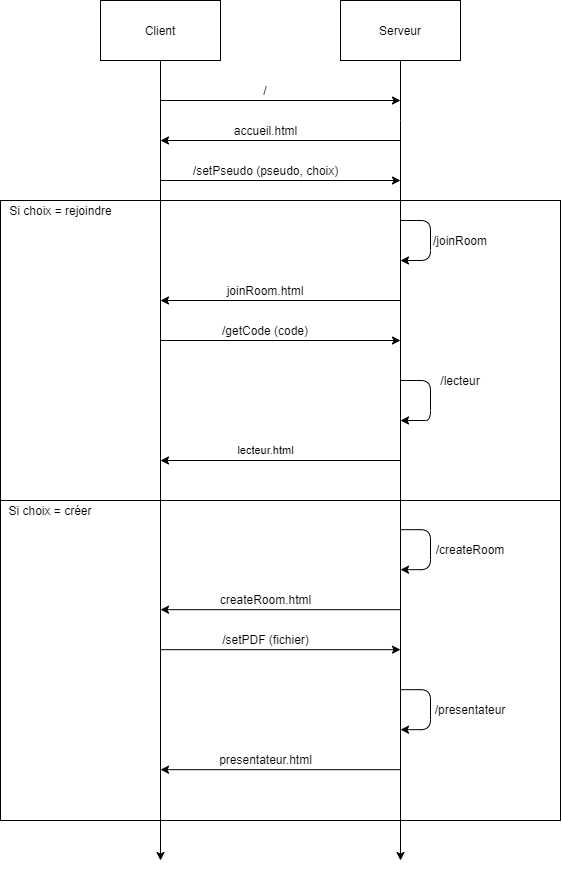

The diagram above was exported from draw.io. Its source (the exported page's mxGraphModel, read from the mxfile embedded in the PNG):
<mxGraphModel dx="1185" dy="614" grid="1" gridSize="10" guides="1" tooltips="1" connect="1" arrows="1" fold="1" page="1" pageScale="1" pageWidth="850" pageHeight="1100" math="0" shadow="0">
  <root>
    <mxCell id="0" />
    <mxCell id="1" parent="0" />
    <mxCell id="0BP4gTw6nZ04-Qc6f_Fe-68" value="" style="whiteSpace=wrap;html=1;" vertex="1" parent="1">
      <mxGeometry x="160" y="520" width="560" height="320" as="geometry" />
    </mxCell>
    <mxCell id="0BP4gTw6nZ04-Qc6f_Fe-27" value="" style="whiteSpace=wrap;html=1;" vertex="1" parent="1">
      <mxGeometry x="160" y="220" width="560" height="300" as="geometry" />
    </mxCell>
    <mxCell id="0BP4gTw6nZ04-Qc6f_Fe-14" style="edgeStyle=orthogonalEdgeStyle;rounded=0;orthogonalLoop=1;jettySize=auto;html=1;" edge="1" parent="1" source="0BP4gTw6nZ04-Qc6f_Fe-12">
      <mxGeometry relative="1" as="geometry">
        <mxPoint x="320" y="880" as="targetPoint" />
      </mxGeometry>
    </mxCell>
    <mxCell id="0BP4gTw6nZ04-Qc6f_Fe-12" value="Client" style="rounded=0;whiteSpace=wrap;html=1;" vertex="1" parent="1">
      <mxGeometry x="260" y="20" width="120" height="60" as="geometry" />
    </mxCell>
    <mxCell id="0BP4gTw6nZ04-Qc6f_Fe-15" style="edgeStyle=orthogonalEdgeStyle;rounded=0;orthogonalLoop=1;jettySize=auto;html=1;" edge="1" parent="1" source="0BP4gTw6nZ04-Qc6f_Fe-13">
      <mxGeometry relative="1" as="geometry">
        <mxPoint x="560" y="880" as="targetPoint" />
        <Array as="points">
          <mxPoint x="560" y="140" />
          <mxPoint x="560" y="140" />
        </Array>
      </mxGeometry>
    </mxCell>
    <mxCell id="0BP4gTw6nZ04-Qc6f_Fe-13" value="Serveur" style="rounded=0;whiteSpace=wrap;html=1;" vertex="1" parent="1">
      <mxGeometry x="500" y="20" width="120" height="60" as="geometry" />
    </mxCell>
    <mxCell id="0BP4gTw6nZ04-Qc6f_Fe-17" value="" style="endArrow=classic;html=1;" edge="1" parent="1">
      <mxGeometry width="50" height="50" relative="1" as="geometry">
        <mxPoint x="560" y="160" as="sourcePoint" />
        <mxPoint x="320" y="160" as="targetPoint" />
      </mxGeometry>
    </mxCell>
    <mxCell id="0BP4gTw6nZ04-Qc6f_Fe-20" value="accueil.html" style="text;html=1;align=center;verticalAlign=middle;resizable=0;points=[];autosize=1;" vertex="1" parent="1">
      <mxGeometry x="385" y="140" width="80" height="20" as="geometry" />
    </mxCell>
    <mxCell id="0BP4gTw6nZ04-Qc6f_Fe-22" value="" style="endArrow=classic;html=1;" edge="1" parent="1">
      <mxGeometry width="50" height="50" relative="1" as="geometry">
        <mxPoint x="320" y="200" as="sourcePoint" />
        <mxPoint x="560" y="200" as="targetPoint" />
      </mxGeometry>
    </mxCell>
    <mxCell id="0BP4gTw6nZ04-Qc6f_Fe-23" value="/setPseudo (pseudo, choix)" style="text;html=1;align=center;verticalAlign=middle;resizable=0;points=[];autosize=1;" vertex="1" parent="1">
      <mxGeometry x="345" y="180" width="160" height="20" as="geometry" />
    </mxCell>
    <mxCell id="0BP4gTw6nZ04-Qc6f_Fe-29" value="Si choix = rejoindre" style="text;html=1;align=center;verticalAlign=middle;resizable=0;points=[];autosize=1;" vertex="1" parent="1">
      <mxGeometry x="160" y="220" width="120" height="20" as="geometry" />
    </mxCell>
    <mxCell id="0BP4gTw6nZ04-Qc6f_Fe-33" value="" style="endArrow=classic;html=1;" edge="1" parent="1">
      <mxGeometry width="50" height="50" relative="1" as="geometry">
        <mxPoint x="560" y="240" as="sourcePoint" />
        <mxPoint x="560" y="280" as="targetPoint" />
        <Array as="points">
          <mxPoint x="590" y="240" />
          <mxPoint x="590" y="280" />
        </Array>
      </mxGeometry>
    </mxCell>
    <mxCell id="0BP4gTw6nZ04-Qc6f_Fe-34" value="/joinRoom" style="text;html=1;strokeColor=none;fillColor=none;align=center;verticalAlign=middle;whiteSpace=wrap;rounded=0;" vertex="1" parent="1">
      <mxGeometry x="590" y="250" width="60" height="20" as="geometry" />
    </mxCell>
    <mxCell id="0BP4gTw6nZ04-Qc6f_Fe-35" value="" style="endArrow=classic;html=1;" edge="1" parent="1">
      <mxGeometry width="50" height="50" relative="1" as="geometry">
        <mxPoint x="560" y="320" as="sourcePoint" />
        <mxPoint x="320" y="320" as="targetPoint" />
      </mxGeometry>
    </mxCell>
    <mxCell id="0BP4gTw6nZ04-Qc6f_Fe-36" value="joinRoom.html" style="text;html=1;strokeColor=none;fillColor=none;align=center;verticalAlign=middle;whiteSpace=wrap;rounded=0;" vertex="1" parent="1">
      <mxGeometry x="385" y="300" width="80" height="20" as="geometry" />
    </mxCell>
    <mxCell id="0BP4gTw6nZ04-Qc6f_Fe-38" value="" style="endArrow=classic;html=1;" edge="1" parent="1">
      <mxGeometry width="50" height="50" relative="1" as="geometry">
        <mxPoint x="320" y="360" as="sourcePoint" />
        <mxPoint x="560" y="360" as="targetPoint" />
      </mxGeometry>
    </mxCell>
    <mxCell id="0BP4gTw6nZ04-Qc6f_Fe-41" value="/getCode (code)" style="text;html=1;strokeColor=none;fillColor=none;align=center;verticalAlign=middle;whiteSpace=wrap;rounded=0;" vertex="1" parent="1">
      <mxGeometry x="375" y="340" width="100" height="20" as="geometry" />
    </mxCell>
    <mxCell id="0BP4gTw6nZ04-Qc6f_Fe-42" value="" style="endArrow=classic;html=1;" edge="1" parent="1">
      <mxGeometry width="50" height="50" relative="1" as="geometry">
        <mxPoint x="560" y="480" as="sourcePoint" />
        <mxPoint x="320" y="480" as="targetPoint" />
      </mxGeometry>
    </mxCell>
    <mxCell id="0BP4gTw6nZ04-Qc6f_Fe-44" value="lecteur.html" style="edgeLabel;html=1;align=center;verticalAlign=middle;resizable=0;points=[];" vertex="1" connectable="0" parent="0BP4gTw6nZ04-Qc6f_Fe-42">
      <mxGeometry x="0.2296" y="-2" relative="1" as="geometry">
        <mxPoint x="12.5" y="-8" as="offset" />
      </mxGeometry>
    </mxCell>
    <mxCell id="0BP4gTw6nZ04-Qc6f_Fe-43" style="edgeStyle=orthogonalEdgeStyle;rounded=0;orthogonalLoop=1;jettySize=auto;html=1;exitX=0.5;exitY=1;exitDx=0;exitDy=0;" edge="1" parent="1" source="0BP4gTw6nZ04-Qc6f_Fe-27" target="0BP4gTw6nZ04-Qc6f_Fe-27">
      <mxGeometry relative="1" as="geometry" />
    </mxCell>
    <mxCell id="0BP4gTw6nZ04-Qc6f_Fe-47" value="" style="endArrow=classic;html=1;" edge="1" parent="1">
      <mxGeometry width="50" height="50" relative="1" as="geometry">
        <mxPoint x="560" y="400" as="sourcePoint" />
        <mxPoint x="560" y="440" as="targetPoint" />
        <Array as="points">
          <mxPoint x="590" y="400" />
          <mxPoint x="590" y="440" />
          <mxPoint x="580" y="440" />
        </Array>
      </mxGeometry>
    </mxCell>
    <mxCell id="0BP4gTw6nZ04-Qc6f_Fe-48" value="/lecteur" style="text;html=1;strokeColor=none;fillColor=none;align=center;verticalAlign=middle;whiteSpace=wrap;rounded=0;" vertex="1" parent="1">
      <mxGeometry x="600" y="390" width="40" height="20" as="geometry" />
    </mxCell>
    <mxCell id="0BP4gTw6nZ04-Qc6f_Fe-50" value="Si choix = créer" style="text;html=1;strokeColor=none;fillColor=none;align=center;verticalAlign=middle;whiteSpace=wrap;rounded=0;" vertex="1" parent="1">
      <mxGeometry x="160" y="520" width="100" height="20" as="geometry" />
    </mxCell>
    <mxCell id="0BP4gTw6nZ04-Qc6f_Fe-51" value="" style="endArrow=classic;html=1;" edge="1" parent="1">
      <mxGeometry width="50" height="50" relative="1" as="geometry">
        <mxPoint x="560" y="549.17" as="sourcePoint" />
        <mxPoint x="560" y="589.17" as="targetPoint" />
        <Array as="points">
          <mxPoint x="590" y="549.17" />
          <mxPoint x="590" y="589.17" />
        </Array>
      </mxGeometry>
    </mxCell>
    <mxCell id="0BP4gTw6nZ04-Qc6f_Fe-52" value="" style="endArrow=classic;html=1;" edge="1" parent="1">
      <mxGeometry width="50" height="50" relative="1" as="geometry">
        <mxPoint x="320" y="120" as="sourcePoint" />
        <mxPoint x="560" y="120" as="targetPoint" />
      </mxGeometry>
    </mxCell>
    <mxCell id="0BP4gTw6nZ04-Qc6f_Fe-53" value="/createRoom" style="text;html=1;strokeColor=none;fillColor=none;align=center;verticalAlign=middle;whiteSpace=wrap;rounded=0;" vertex="1" parent="1">
      <mxGeometry x="590" y="559.17" width="80" height="20" as="geometry" />
    </mxCell>
    <mxCell id="0BP4gTw6nZ04-Qc6f_Fe-54" value="/" style="text;html=1;strokeColor=none;fillColor=none;align=center;verticalAlign=middle;whiteSpace=wrap;rounded=0;" vertex="1" parent="1">
      <mxGeometry x="405" y="100" width="40" height="20" as="geometry" />
    </mxCell>
    <mxCell id="0BP4gTw6nZ04-Qc6f_Fe-55" value="" style="endArrow=classic;html=1;" edge="1" parent="1">
      <mxGeometry width="50" height="50" relative="1" as="geometry">
        <mxPoint x="560" y="629.17" as="sourcePoint" />
        <mxPoint x="320" y="629.17" as="targetPoint" />
      </mxGeometry>
    </mxCell>
    <mxCell id="0BP4gTw6nZ04-Qc6f_Fe-58" value="createRoom.html" style="text;html=1;strokeColor=none;fillColor=none;align=center;verticalAlign=middle;whiteSpace=wrap;rounded=0;" vertex="1" parent="1">
      <mxGeometry x="373" y="609.17" width="105" height="20" as="geometry" />
    </mxCell>
    <mxCell id="0BP4gTw6nZ04-Qc6f_Fe-59" value="" style="endArrow=classic;html=1;" edge="1" parent="1">
      <mxGeometry width="50" height="50" relative="1" as="geometry">
        <mxPoint x="320" y="669.17" as="sourcePoint" />
        <mxPoint x="560" y="669.17" as="targetPoint" />
      </mxGeometry>
    </mxCell>
    <mxCell id="0BP4gTw6nZ04-Qc6f_Fe-60" value="/setPDF (fichier)" style="text;html=1;strokeColor=none;fillColor=none;align=center;verticalAlign=middle;whiteSpace=wrap;rounded=0;" vertex="1" parent="1">
      <mxGeometry x="378" y="649.17" width="94.5" height="20" as="geometry" />
    </mxCell>
    <mxCell id="0BP4gTw6nZ04-Qc6f_Fe-61" value="" style="endArrow=classic;html=1;" edge="1" parent="1">
      <mxGeometry width="50" height="50" relative="1" as="geometry">
        <mxPoint x="560" y="709.17" as="sourcePoint" />
        <mxPoint x="560" y="749.17" as="targetPoint" />
        <Array as="points">
          <mxPoint x="590" y="709.17" />
          <mxPoint x="590" y="749.17" />
        </Array>
      </mxGeometry>
    </mxCell>
    <mxCell id="0BP4gTw6nZ04-Qc6f_Fe-62" value="/presentateur" style="text;html=1;strokeColor=none;fillColor=none;align=center;verticalAlign=middle;whiteSpace=wrap;rounded=0;" vertex="1" parent="1">
      <mxGeometry x="590" y="719.17" width="80" height="20" as="geometry" />
    </mxCell>
    <mxCell id="0BP4gTw6nZ04-Qc6f_Fe-63" value="" style="endArrow=classic;html=1;" edge="1" parent="1">
      <mxGeometry width="50" height="50" relative="1" as="geometry">
        <mxPoint x="560" y="789.17" as="sourcePoint" />
        <mxPoint x="320" y="789.17" as="targetPoint" />
      </mxGeometry>
    </mxCell>
    <mxCell id="0BP4gTw6nZ04-Qc6f_Fe-66" value="presentateur.html" style="text;html=1;strokeColor=none;fillColor=none;align=center;verticalAlign=middle;whiteSpace=wrap;rounded=0;" vertex="1" parent="1">
      <mxGeometry x="373" y="769.17" width="105" height="20" as="geometry" />
    </mxCell>
  </root>
</mxGraphModel>